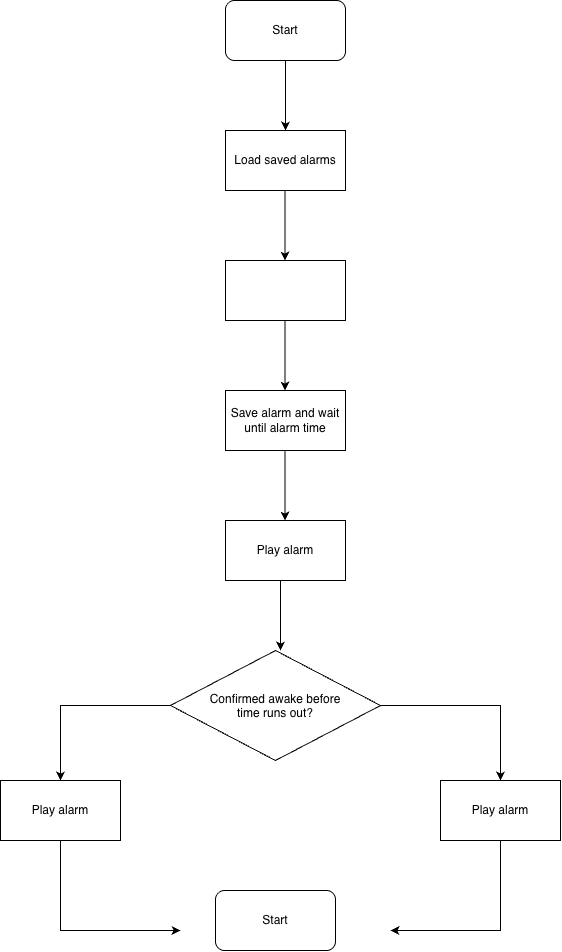

The diagram above was exported from draw.io. Its source (the exported page's mxGraphModel, read from the mxfile embedded in the PNG):
<mxGraphModel dx="1075" dy="985" grid="1" gridSize="10" guides="1" tooltips="1" connect="1" arrows="1" fold="1" page="1" pageScale="1" pageWidth="850" pageHeight="1100" math="0" shadow="0">
  <root>
    <mxCell id="0" />
    <mxCell id="1" parent="0" />
    <mxCell id="s-lLfEQPn7LP4TtFgbAr-3" edge="1" parent="1" source="s-lLfEQPn7LP4TtFgbAr-1" style="edgeStyle=orthogonalEdgeStyle;rounded=0;orthogonalLoop=1;jettySize=auto;html=1;exitX=0.5;exitY=1;exitDx=0;exitDy=0;defaultLabelBackgroundColor=page;">
      <mxGeometry relative="1" as="geometry">
        <mxPoint x="485" y="270" as="targetPoint" />
      </mxGeometry>
    </mxCell>
    <mxCell id="s-lLfEQPn7LP4TtFgbAr-1" parent="1" style="rounded=1;whiteSpace=wrap;html=1;roundedPerimeter=1;fillColor=light-dark(#FFFFFF,#99FFCC);fontColor=light-dark(#000000,#0F0F0F);" value="Start" vertex="1">
      <mxGeometry height="60" width="120" x="425" y="140" as="geometry" />
    </mxCell>
    <mxCell id="s-lLfEQPn7LP4TtFgbAr-2" edge="1" parent="1" style="endArrow=classic;html=1;rounded=0;defaultLabelBackgroundColor=page;" value="">
      <mxGeometry height="50" relative="1" width="50" as="geometry">
        <mxPoint x="484.5" y="330" as="sourcePoint" />
        <mxPoint x="484.5" y="400" as="targetPoint" />
      </mxGeometry>
    </mxCell>
    <mxCell id="s-lLfEQPn7LP4TtFgbAr-4" parent="1" style="rounded=0;whiteSpace=wrap;html=1;fillColor=light-dark(#FFFFFF,#66B2FF);fontColor=light-dark(#000000,#000000);" value="Load saved alarms" vertex="1">
      <mxGeometry height="60" width="120" x="425" y="270" as="geometry" />
    </mxCell>
    <mxCell id="s-lLfEQPn7LP4TtFgbAr-6" parent="1" style="rounded=0;whiteSpace=wrap;html=1;fillColor=light-dark(#FFFFFF,#66B2FF);fontColor=light-dark(transparent,#000000);" value="Set alarm and partner phone number" vertex="1">
      <mxGeometry height="60" width="120" x="425" y="400" as="geometry" />
    </mxCell>
    <mxCell id="s-lLfEQPn7LP4TtFgbAr-7" edge="1" parent="1" style="endArrow=classic;html=1;rounded=0;defaultLabelBackgroundColor=page;" value="">
      <mxGeometry height="50" relative="1" width="50" as="geometry">
        <mxPoint x="484.5" y="460" as="sourcePoint" />
        <mxPoint x="484.5" y="530" as="targetPoint" />
      </mxGeometry>
    </mxCell>
    <mxCell id="s-lLfEQPn7LP4TtFgbAr-8" parent="1" style="rounded=0;whiteSpace=wrap;html=1;fillColor=light-dark(#FFFFFF,#66B2FF);fontColor=light-dark(#000000,#000000);" value="Save alarm and wait until alarm time" vertex="1">
      <mxGeometry height="60" width="120" x="425" y="530" as="geometry" />
    </mxCell>
    <mxCell id="s-lLfEQPn7LP4TtFgbAr-11" edge="1" parent="1" style="endArrow=classic;html=1;rounded=0;defaultLabelBackgroundColor=page;" value="">
      <mxGeometry height="50" relative="1" width="50" as="geometry">
        <mxPoint x="484.5" y="590" as="sourcePoint" />
        <mxPoint x="484.5" y="660" as="targetPoint" />
      </mxGeometry>
    </mxCell>
    <mxCell id="s-lLfEQPn7LP4TtFgbAr-12" parent="1" style="rounded=0;whiteSpace=wrap;html=1;fillColor=light-dark(#FFFFFF,#66B2FF);fontColor=light-dark(#000000,#000000);" value="Play alarm" vertex="1">
      <mxGeometry height="60" width="120" x="425" y="660" as="geometry" />
    </mxCell>
    <mxCell id="s-lLfEQPn7LP4TtFgbAr-17" edge="1" parent="1" source="s-lLfEQPn7LP4TtFgbAr-13" style="edgeStyle=orthogonalEdgeStyle;rounded=0;orthogonalLoop=1;jettySize=auto;html=1;exitX=0;exitY=0.5;exitDx=0;exitDy=0;defaultLabelBackgroundColor=page;">
      <mxGeometry relative="1" as="geometry">
        <mxPoint x="260" y="920" as="targetPoint" />
      </mxGeometry>
    </mxCell>
    <mxCell id="s-lLfEQPn7LP4TtFgbAr-13" parent="1" style="rhombus;whiteSpace=wrap;html=1;shapeInside=1;fillColor=light-dark(#FFFFFF,#FF99FF);fontColor=light-dark(#000000,#000000);" value="Confirmed awake before time runs out?" vertex="1">
      <mxGeometry height="110" width="210" x="370" y="790" as="geometry" />
    </mxCell>
    <mxCell id="s-lLfEQPn7LP4TtFgbAr-14" edge="1" parent="1" style="endArrow=classic;html=1;rounded=0;defaultLabelBackgroundColor=page;" value="">
      <mxGeometry height="50" relative="1" width="50" as="geometry">
        <mxPoint x="480" y="720" as="sourcePoint" />
        <mxPoint x="480" y="790" as="targetPoint" />
      </mxGeometry>
    </mxCell>
    <mxCell id="s-lLfEQPn7LP4TtFgbAr-21" edge="1" parent="1" source="s-lLfEQPn7LP4TtFgbAr-15" style="edgeStyle=orthogonalEdgeStyle;rounded=0;orthogonalLoop=1;jettySize=auto;html=1;defaultLabelBackgroundColor=page;" value="">
      <mxGeometry relative="1" as="geometry">
        <Array as="points">
          <mxPoint x="260" y="1070" />
        </Array>
        <mxPoint x="380" y="1070" as="targetPoint" />
      </mxGeometry>
    </mxCell>
    <mxCell id="s-lLfEQPn7LP4TtFgbAr-15" parent="1" style="rounded=0;whiteSpace=wrap;html=1;fillColor=light-dark(#FFFFFF,#66B2FF);fontColor=light-dark(#000000,#000000);" value="Play alarm" vertex="1">
      <mxGeometry height="60" width="120" x="200" y="920" as="geometry" />
    </mxCell>
    <mxCell id="s-lLfEQPn7LP4TtFgbAr-16" parent="1" style="rounded=0;whiteSpace=wrap;html=1;fillColor=light-dark(#FFFFFF,#66B2FF);fontColor=light-dark(#000000,#000000);" value="Play alarm" vertex="1">
      <mxGeometry height="60" width="120" x="640" y="920" as="geometry" />
    </mxCell>
    <mxCell id="s-lLfEQPn7LP4TtFgbAr-18" edge="1" parent="1" style="edgeStyle=orthogonalEdgeStyle;rounded=0;orthogonalLoop=1;jettySize=auto;html=1;exitX=0;exitY=0.5;exitDx=0;exitDy=0;defaultLabelBackgroundColor=page;entryX=0.5;entryY=0;entryDx=0;entryDy=0;" target="s-lLfEQPn7LP4TtFgbAr-16">
      <mxGeometry relative="1" x="-0.1897" as="geometry">
        <Array as="points">
          <mxPoint x="700" y="845" />
        </Array>
        <mxPoint x="580" y="845" as="sourcePoint" />
        <mxPoint x="700" y="910" as="targetPoint" />
      </mxGeometry>
    </mxCell>
    <mxCell id="s-lLfEQPn7LP4TtFgbAr-19" parent="1" style="rounded=1;whiteSpace=wrap;html=1;roundedPerimeter=1;fillColor=light-dark(#FFFFFF,#99FFCC);fontColor=light-dark(#000000,#0F0F0F);" value="Start" vertex="1">
      <mxGeometry height="60" width="120" x="415" y="1030" as="geometry" />
    </mxCell>
    <mxCell id="s-lLfEQPn7LP4TtFgbAr-22" edge="1" parent="1" style="edgeStyle=orthogonalEdgeStyle;rounded=0;orthogonalLoop=1;jettySize=auto;html=1;defaultLabelBackgroundColor=page;" value="">
      <mxGeometry relative="1" as="geometry">
        <Array as="points">
          <mxPoint x="700" y="1070" />
        </Array>
        <mxPoint x="700" y="980" as="sourcePoint" />
        <mxPoint x="590" y="1070" as="targetPoint" />
      </mxGeometry>
    </mxCell>
  </root>
</mxGraphModel>